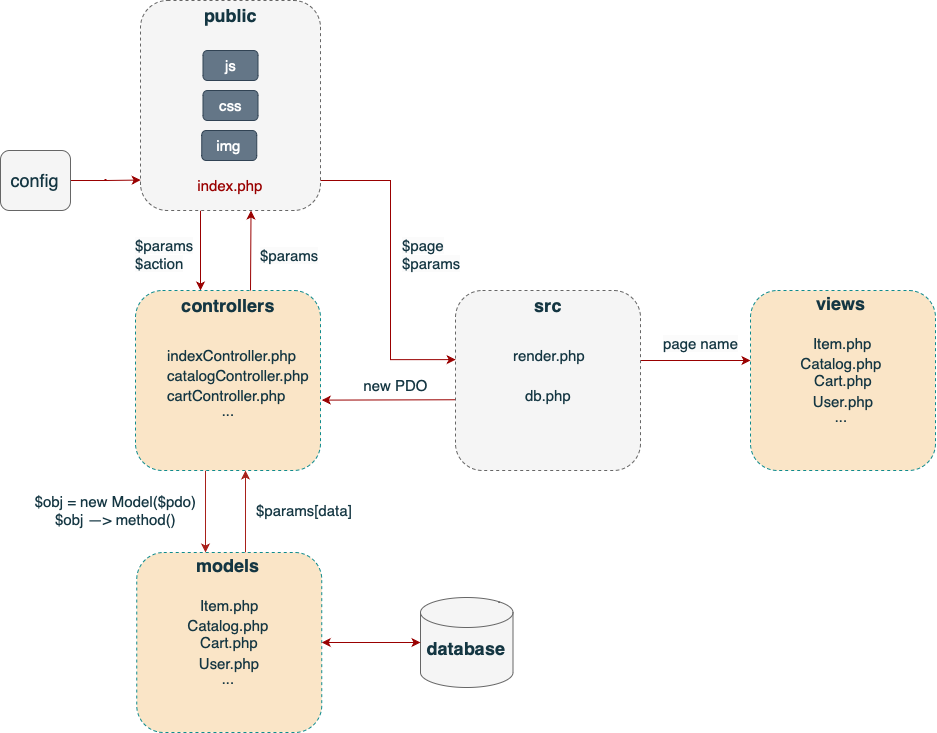

The diagram above was exported from draw.io. Its source (the exported page's mxGraphModel, read from the mxfile embedded in the PNG):
<mxGraphModel dx="1363" dy="734" grid="1" gridSize="10" guides="1" tooltips="1" connect="1" arrows="1" fold="1" page="1" pageScale="1" pageWidth="827" pageHeight="1169" background="#ffffff" math="0" shadow="0">
  <root>
    <mxCell id="0" />
    <mxCell id="1" parent="0" />
    <mxCell id="KSB6Uo6N1_rwbF0L1vXY-15" value="" style="edgeStyle=orthogonalEdgeStyle;rounded=0;orthogonalLoop=1;jettySize=auto;html=1;strokeColor=#990000;" parent="1" source="A6xPpOOgAk4EvI7z3leJ-7" target="A6xPpOOgAk4EvI7z3leJ-26" edge="1">
      <mxGeometry relative="1" as="geometry">
        <Array as="points">
          <mxPoint x="780" y="390" />
          <mxPoint x="780" y="390" />
        </Array>
      </mxGeometry>
    </mxCell>
    <mxCell id="A6xPpOOgAk4EvI7z3leJ-7" value="" style="rounded=1;whiteSpace=wrap;html=1;fontSize=15;dashed=1;textOpacity=0;labelBorderColor=default;labelBackgroundColor=none;fillColor=#f5f5f5;strokeColor=#666666;fontColor=#333333;" parent="1" vertex="1">
      <mxGeometry x="720" y="120" width="180" height="210" as="geometry" />
    </mxCell>
    <mxCell id="A6xPpOOgAk4EvI7z3leJ-8" value="&lt;b&gt;&lt;font style=&quot;font-size: 18px;&quot;&gt;public&lt;/font&gt;&lt;/b&gt;" style="text;html=1;align=center;verticalAlign=middle;resizable=0;points=[];autosize=1;strokeColor=none;fillColor=none;fontSize=15;labelBackgroundColor=none;fontColor=#143642;" parent="1" vertex="1">
      <mxGeometry x="770" y="120" width="80" height="30" as="geometry" />
    </mxCell>
    <mxCell id="A6xPpOOgAk4EvI7z3leJ-9" value="css" style="rounded=1;whiteSpace=wrap;html=1;fontSize=15;labelBackgroundColor=none;fillColor=#647687;strokeColor=#314354;fontColor=#ffffff;" parent="1" vertex="1">
      <mxGeometry x="782.5" y="210" width="55" height="30" as="geometry" />
    </mxCell>
    <mxCell id="A6xPpOOgAk4EvI7z3leJ-10" value="img" style="rounded=1;whiteSpace=wrap;html=1;fontSize=15;labelBackgroundColor=none;fillColor=#647687;strokeColor=#314354;fontColor=#ffffff;" parent="1" vertex="1">
      <mxGeometry x="781.25" y="250" width="55" height="30" as="geometry" />
    </mxCell>
    <mxCell id="A6xPpOOgAk4EvI7z3leJ-16" value="index.php" style="text;html=1;strokeColor=none;fillColor=none;align=center;verticalAlign=middle;whiteSpace=wrap;rounded=0;fontSize=15;labelBackgroundColor=none;fontColor=#990000;" parent="1" vertex="1">
      <mxGeometry x="780" y="290" width="60" height="30" as="geometry" />
    </mxCell>
    <mxCell id="KSB6Uo6N1_rwbF0L1vXY-24" value="" style="edgeStyle=orthogonalEdgeStyle;rounded=0;orthogonalLoop=1;jettySize=auto;html=1;elbow=vertical;entryX=0.001;entryY=0.855;entryDx=0;entryDy=0;entryPerimeter=0;fillColor=#a20025;strokeColor=#990000;" parent="1" source="A6xPpOOgAk4EvI7z3leJ-19" target="A6xPpOOgAk4EvI7z3leJ-7" edge="1">
      <mxGeometry relative="1" as="geometry" />
    </mxCell>
    <mxCell id="A6xPpOOgAk4EvI7z3leJ-19" value="&lt;font color=&quot;#143642&quot; style=&quot;font-size: 18px;&quot;&gt;config&lt;/font&gt;" style="rounded=1;whiteSpace=wrap;html=1;fontSize=15;labelBackgroundColor=none;fillColor=#f5f5f5;strokeColor=#666666;fontColor=#333333;" parent="1" vertex="1">
      <mxGeometry x="580" y="270" width="70" height="60" as="geometry" />
    </mxCell>
    <mxCell id="A6xPpOOgAk4EvI7z3leJ-36" value="" style="edgeStyle=orthogonalEdgeStyle;rounded=0;orthogonalLoop=1;jettySize=auto;html=1;fontSize=15;labelBackgroundColor=none;strokeColor=#A8201A;fontColor=default;" parent="1" source="A6xPpOOgAk4EvI7z3leJ-24" target="A6xPpOOgAk4EvI7z3leJ-35" edge="1">
      <mxGeometry relative="1" as="geometry">
        <Array as="points">
          <mxPoint x="785" y="630" />
          <mxPoint x="785" y="630" />
        </Array>
      </mxGeometry>
    </mxCell>
    <mxCell id="A6xPpOOgAk4EvI7z3leJ-24" value="" style="rounded=1;whiteSpace=wrap;html=1;fontSize=15;dashed=1;labelBorderColor=default;fillColor=#FAE5C7;strokeColor=#0F8B8D;labelBackgroundColor=none;fontColor=#143642;" parent="1" vertex="1">
      <mxGeometry x="715" y="410" width="185" height="180" as="geometry" />
    </mxCell>
    <mxCell id="A6xPpOOgAk4EvI7z3leJ-26" value="&lt;b&gt;&lt;font style=&quot;font-size: 18px;&quot;&gt;controllers&lt;/font&gt;&lt;br&gt;&lt;/b&gt;" style="text;html=1;strokeColor=none;fillColor=none;align=center;verticalAlign=middle;whiteSpace=wrap;rounded=0;fontSize=15;labelBackgroundColor=none;fontColor=#143642;" parent="1" vertex="1">
      <mxGeometry x="777.5" y="410" width="60" height="30" as="geometry" />
    </mxCell>
    <mxCell id="A6xPpOOgAk4EvI7z3leJ-34" value="&lt;span style=&quot;caret-color: rgb(0, 0, 0); font-family: Helvetica; font-size: 15px; font-style: normal; font-variant-caps: normal; font-weight: 400; letter-spacing: normal; text-align: center; text-indent: 0px; text-transform: none; word-spacing: 0px; -webkit-text-stroke-width: 0px; background-color: rgb(251, 251, 251); text-decoration: none; float: none; display: inline !important;&quot;&gt;$params&lt;br&gt;$action&lt;br&gt;&lt;br&gt;&lt;/span&gt;" style="text;whiteSpace=wrap;html=1;fontSize=15;labelBackgroundColor=none;fontColor=#143642;" parent="1" vertex="1">
      <mxGeometry x="712.5" y="350" width="70" height="40" as="geometry" />
    </mxCell>
    <mxCell id="A6xPpOOgAk4EvI7z3leJ-38" value="" style="edgeStyle=orthogonalEdgeStyle;rounded=0;orthogonalLoop=1;jettySize=auto;html=1;fontSize=15;labelBackgroundColor=none;strokeColor=#A8201A;fontColor=default;" parent="1" source="A6xPpOOgAk4EvI7z3leJ-35" target="A6xPpOOgAk4EvI7z3leJ-24" edge="1">
      <mxGeometry relative="1" as="geometry">
        <Array as="points">
          <mxPoint x="825" y="630" />
          <mxPoint x="825" y="630" />
        </Array>
      </mxGeometry>
    </mxCell>
    <mxCell id="A6xPpOOgAk4EvI7z3leJ-35" value="" style="rounded=1;whiteSpace=wrap;html=1;fontSize=15;dashed=1;labelBorderColor=default;fillColor=#FAE5C7;strokeColor=#0F8B8D;labelBackgroundColor=none;fontColor=#143642;" parent="1" vertex="1">
      <mxGeometry x="716.25" y="672" width="185" height="180" as="geometry" />
    </mxCell>
    <mxCell id="A6xPpOOgAk4EvI7z3leJ-37" value="&lt;b&gt;&lt;font style=&quot;font-size: 18px;&quot;&gt;models&lt;/font&gt;&lt;br&gt;&lt;/b&gt;" style="text;html=1;strokeColor=none;fillColor=none;align=center;verticalAlign=middle;whiteSpace=wrap;rounded=0;fontSize=15;labelBackgroundColor=none;fontColor=#143642;" parent="1" vertex="1">
      <mxGeometry x="777.5" y="670" width="60" height="30" as="geometry" />
    </mxCell>
    <mxCell id="A6xPpOOgAk4EvI7z3leJ-39" value="&lt;b style=&quot;font-style: normal; font-variant-caps: normal; letter-spacing: normal; text-align: start; text-indent: 0px; text-transform: none; word-spacing: 0px; -webkit-text-stroke-width: 0px; text-decoration: none; caret-color: rgb(0, 0, 0); font-weight: normal;&quot; id=&quot;docs-internal-guid-b71bb7ab-7fff-38e6-f7fd-65bf495fe84a&quot;&gt;&lt;span style=&quot;font-family: Calibri, sans-serif; background-color: transparent; font-weight: 400; font-style: normal; font-variant-ligatures: normal; font-variant-numeric: normal; font-variant-caps: normal; font-variant-alternates: normal; font-variant-east-asian: normal; font-variant-position: normal; text-decoration: none; vertical-align: baseline;&quot;&gt;&lt;font style=&quot;font-size: 15px;&quot;&gt;$obj = new Model($pdo)&lt;br&gt;$obj —&amp;gt; method()&lt;/font&gt;&lt;/span&gt;&lt;/b&gt;" style="text;html=1;strokeColor=none;fillColor=none;align=center;verticalAlign=middle;whiteSpace=wrap;rounded=0;fontSize=15;labelBackgroundColor=none;fontColor=#143642;" parent="1" vertex="1">
      <mxGeometry x="612.5" y="620" width="165" height="20" as="geometry" />
    </mxCell>
    <mxCell id="A6xPpOOgAk4EvI7z3leJ-42" value="$params[data]" style="text;html=1;strokeColor=none;fillColor=none;align=center;verticalAlign=middle;whiteSpace=wrap;rounded=0;fontSize=15;labelBackgroundColor=none;fontColor=#143642;" parent="1" vertex="1">
      <mxGeometry x="853.75" y="615" width="60" height="30" as="geometry" />
    </mxCell>
    <mxCell id="A6xPpOOgAk4EvI7z3leJ-43" value="Catalog.php" style="text;html=1;strokeColor=none;fillColor=none;align=center;verticalAlign=middle;whiteSpace=wrap;rounded=0;fontSize=15;labelBackgroundColor=none;fontColor=#143642;" parent="1" vertex="1">
      <mxGeometry x="777.5" y="730" width="60" height="30" as="geometry" />
    </mxCell>
    <mxCell id="A6xPpOOgAk4EvI7z3leJ-44" value="Item.php" style="text;whiteSpace=wrap;html=1;fontSize=15;labelBackgroundColor=none;fontColor=#143642;" parent="1" vertex="1">
      <mxGeometry x="777.5" y="710" width="60" height="30" as="geometry" />
    </mxCell>
    <mxCell id="A6xPpOOgAk4EvI7z3leJ-45" value="" style="shape=cylinder3;whiteSpace=wrap;html=1;boundedLbl=1;backgroundOutline=1;size=15;labelBorderColor=default;fontSize=15;labelBackgroundColor=none;fillColor=#f5f5f5;strokeColor=#666666;fontColor=#333333;" parent="1" vertex="1">
      <mxGeometry x="1000" y="717" width="92.5" height="90" as="geometry" />
    </mxCell>
    <mxCell id="A6xPpOOgAk4EvI7z3leJ-46" value="&lt;font style=&quot;font-size: 18px;&quot;&gt;&lt;b&gt;database&lt;/b&gt;&lt;/font&gt;" style="text;html=1;strokeColor=none;fillColor=none;align=center;verticalAlign=middle;whiteSpace=wrap;rounded=0;fontSize=15;labelBackgroundColor=none;fontColor=#143642;" parent="1" vertex="1">
      <mxGeometry x="1016.25" y="753" width="60" height="30" as="geometry" />
    </mxCell>
    <mxCell id="A6xPpOOgAk4EvI7z3leJ-49" value="" style="endArrow=classic;startArrow=classic;html=1;rounded=0;fontSize=15;exitX=0;exitY=0.5;exitDx=0;exitDy=0;exitPerimeter=0;entryX=1;entryY=0.5;entryDx=0;entryDy=0;labelBackgroundColor=none;strokeColor=#990000;fontColor=default;strokeWidth=1;startSize=6;sourcePerimeterSpacing=0;jumpSize=0;" parent="1" source="A6xPpOOgAk4EvI7z3leJ-45" target="A6xPpOOgAk4EvI7z3leJ-35" edge="1">
      <mxGeometry width="50" height="50" relative="1" as="geometry">
        <mxPoint x="1139.2150000000001" y="622.98" as="sourcePoint" />
        <mxPoint x="1089.2150000000001" y="672.98" as="targetPoint" />
      </mxGeometry>
    </mxCell>
    <mxCell id="A6xPpOOgAk4EvI7z3leJ-56" value="Cart.php" style="text;html=1;strokeColor=none;fillColor=none;align=center;verticalAlign=middle;whiteSpace=wrap;rounded=0;fontSize=15;labelBackgroundColor=none;fontColor=#143642;" parent="1" vertex="1">
      <mxGeometry x="780" y="750" width="57.5" height="24" as="geometry" />
    </mxCell>
    <mxCell id="A6xPpOOgAk4EvI7z3leJ-57" value="User.php" style="text;html=1;strokeColor=none;fillColor=none;align=center;verticalAlign=middle;whiteSpace=wrap;rounded=0;fontSize=15;labelBackgroundColor=none;fontColor=#143642;" parent="1" vertex="1">
      <mxGeometry x="778.75" y="768" width="60" height="30" as="geometry" />
    </mxCell>
    <mxCell id="A6xPpOOgAk4EvI7z3leJ-58" value="..." style="text;html=1;strokeColor=none;fillColor=none;align=center;verticalAlign=middle;whiteSpace=wrap;rounded=0;fontSize=15;labelBackgroundColor=none;fontColor=#143642;" parent="1" vertex="1">
      <mxGeometry x="777.5" y="783" width="60" height="30" as="geometry" />
    </mxCell>
    <mxCell id="KSB6Uo6N1_rwbF0L1vXY-25" value="" style="edgeStyle=orthogonalEdgeStyle;rounded=0;orthogonalLoop=1;jettySize=auto;html=1;elbow=vertical;strokeColor=#990000;" parent="1" source="A6xPpOOgAk4EvI7z3leJ-59" target="A6xPpOOgAk4EvI7z3leJ-69" edge="1">
      <mxGeometry relative="1" as="geometry">
        <Array as="points">
          <mxPoint x="1290" y="480" />
          <mxPoint x="1290" y="480" />
        </Array>
      </mxGeometry>
    </mxCell>
    <mxCell id="A6xPpOOgAk4EvI7z3leJ-59" value="" style="rounded=1;whiteSpace=wrap;html=1;fontSize=15;dashed=1;labelBorderColor=default;labelBackgroundColor=none;fillColor=#f5f5f5;fontColor=#333333;strokeColor=#666666;" parent="1" vertex="1">
      <mxGeometry x="1035" y="410" width="185" height="180" as="geometry" />
    </mxCell>
    <mxCell id="A6xPpOOgAk4EvI7z3leJ-61" value="&lt;span style=&quot;caret-color: rgb(0, 0, 0); font-family: Helvetica; font-size: 15px; font-style: normal; font-variant-caps: normal; font-weight: 400; letter-spacing: normal; text-align: center; text-indent: 0px; text-transform: none; word-spacing: 0px; -webkit-text-stroke-width: 0px; background-color: rgb(251, 251, 251); text-decoration: none; float: none; display: inline !important;&quot;&gt;$params&lt;br&gt;&lt;br&gt;&lt;/span&gt;" style="text;whiteSpace=wrap;html=1;fontSize=15;labelBackgroundColor=none;fontColor=#143642;" parent="1" vertex="1">
      <mxGeometry x="837.5" y="360" width="70" height="40" as="geometry" />
    </mxCell>
    <mxCell id="A6xPpOOgAk4EvI7z3leJ-62" value="&lt;b&gt;&lt;font style=&quot;font-size: 18px;&quot;&gt;src&lt;/font&gt;&lt;/b&gt;" style="text;html=1;strokeColor=none;fillColor=none;align=center;verticalAlign=middle;whiteSpace=wrap;rounded=0;fontSize=15;labelBackgroundColor=none;fontColor=#143642;" parent="1" vertex="1">
      <mxGeometry x="1097.5" y="410" width="60" height="30" as="geometry" />
    </mxCell>
    <mxCell id="A6xPpOOgAk4EvI7z3leJ-63" value="render.php" style="text;html=1;strokeColor=none;fillColor=none;align=center;verticalAlign=middle;whiteSpace=wrap;rounded=0;fontSize=15;labelBackgroundColor=none;fontColor=#143642;" parent="1" vertex="1">
      <mxGeometry x="1098.75" y="460" width="60" height="30" as="geometry" />
    </mxCell>
    <mxCell id="A6xPpOOgAk4EvI7z3leJ-64" value="db.php" style="text;html=1;strokeColor=none;fillColor=none;align=center;verticalAlign=middle;whiteSpace=wrap;rounded=0;fontSize=15;labelBackgroundColor=none;fontColor=#143642;" parent="1" vertex="1">
      <mxGeometry x="1097.5" y="500" width="60" height="30" as="geometry" />
    </mxCell>
    <mxCell id="A6xPpOOgAk4EvI7z3leJ-69" value="" style="rounded=1;whiteSpace=wrap;html=1;fontSize=15;dashed=1;labelBorderColor=default;fillColor=#FAE5C7;strokeColor=#0F8B8D;labelBackgroundColor=none;fontColor=#143642;" parent="1" vertex="1">
      <mxGeometry x="1330" y="410" width="185" height="180" as="geometry" />
    </mxCell>
    <mxCell id="A6xPpOOgAk4EvI7z3leJ-70" value="&lt;b&gt;&lt;font style=&quot;font-size: 18px;&quot;&gt;views&lt;/font&gt;&lt;br&gt;&lt;/b&gt;" style="text;html=1;strokeColor=none;fillColor=none;align=center;verticalAlign=middle;whiteSpace=wrap;rounded=0;fontSize=15;labelBackgroundColor=none;fontColor=#143642;" parent="1" vertex="1">
      <mxGeometry x="1391.25" y="408" width="60" height="30" as="geometry" />
    </mxCell>
    <mxCell id="A6xPpOOgAk4EvI7z3leJ-71" value="Catalog.php" style="text;html=1;strokeColor=none;fillColor=none;align=center;verticalAlign=middle;whiteSpace=wrap;rounded=0;fontSize=15;labelBackgroundColor=none;fontColor=#143642;" parent="1" vertex="1">
      <mxGeometry x="1391.25" y="468" width="60" height="30" as="geometry" />
    </mxCell>
    <mxCell id="A6xPpOOgAk4EvI7z3leJ-72" value="Item.php" style="text;whiteSpace=wrap;html=1;fontSize=15;labelBackgroundColor=none;fontColor=#143642;" parent="1" vertex="1">
      <mxGeometry x="1391.25" y="448" width="60" height="30" as="geometry" />
    </mxCell>
    <mxCell id="A6xPpOOgAk4EvI7z3leJ-73" value="Cart.php" style="text;html=1;strokeColor=none;fillColor=none;align=center;verticalAlign=middle;whiteSpace=wrap;rounded=0;fontSize=15;labelBackgroundColor=none;fontColor=#143642;" parent="1" vertex="1">
      <mxGeometry x="1393.75" y="488" width="57.5" height="24" as="geometry" />
    </mxCell>
    <mxCell id="A6xPpOOgAk4EvI7z3leJ-74" value="User.php" style="text;html=1;strokeColor=none;fillColor=none;align=center;verticalAlign=middle;whiteSpace=wrap;rounded=0;fontSize=15;labelBackgroundColor=none;fontColor=#143642;" parent="1" vertex="1">
      <mxGeometry x="1392.5" y="506" width="60" height="30" as="geometry" />
    </mxCell>
    <mxCell id="A6xPpOOgAk4EvI7z3leJ-75" value="..." style="text;html=1;strokeColor=none;fillColor=none;align=center;verticalAlign=middle;whiteSpace=wrap;rounded=0;fontSize=15;labelBackgroundColor=none;fontColor=#143642;" parent="1" vertex="1">
      <mxGeometry x="1391.25" y="521" width="60" height="30" as="geometry" />
    </mxCell>
    <mxCell id="A6xPpOOgAk4EvI7z3leJ-77" value="js" style="rounded=1;whiteSpace=wrap;html=1;fontSize=15;labelBackgroundColor=none;fillColor=#647687;strokeColor=#314354;fontColor=#ffffff;" parent="1" vertex="1">
      <mxGeometry x="782.5" y="170" width="55" height="30" as="geometry" />
    </mxCell>
    <mxCell id="KSB6Uo6N1_rwbF0L1vXY-1" value="indexController.php" style="text;whiteSpace=wrap;html=1;fontSize=15;labelBackgroundColor=none;fontColor=#143642;" parent="1" vertex="1">
      <mxGeometry x="745" y="460" width="60" height="30" as="geometry" />
    </mxCell>
    <mxCell id="KSB6Uo6N1_rwbF0L1vXY-2" value="catalogController.php" style="text;whiteSpace=wrap;html=1;fontSize=15;labelBackgroundColor=none;fontColor=#143642;" parent="1" vertex="1">
      <mxGeometry x="745" y="480" width="60" height="30" as="geometry" />
    </mxCell>
    <mxCell id="KSB6Uo6N1_rwbF0L1vXY-3" value="cartController.php" style="text;whiteSpace=wrap;html=1;fontSize=15;labelBackgroundColor=none;fontColor=#143642;" parent="1" vertex="1">
      <mxGeometry x="745" y="500" width="60" height="30" as="geometry" />
    </mxCell>
    <mxCell id="KSB6Uo6N1_rwbF0L1vXY-4" value="..." style="text;html=1;strokeColor=none;fillColor=none;align=center;verticalAlign=middle;whiteSpace=wrap;rounded=0;fontSize=15;labelBackgroundColor=none;fontColor=#143642;" parent="1" vertex="1">
      <mxGeometry x="777.5" y="515" width="60" height="30" as="geometry" />
    </mxCell>
    <mxCell id="KSB6Uo6N1_rwbF0L1vXY-9" value="&lt;font style=&quot;font-size: 15px;&quot; color=&quot;#143642&quot;&gt;new PDO&lt;/font&gt;" style="text;html=1;align=center;verticalAlign=middle;resizable=0;points=[];autosize=1;strokeColor=none;fillColor=none;" parent="1" vertex="1">
      <mxGeometry x="930" y="490" width="90" height="30" as="geometry" />
    </mxCell>
    <mxCell id="KSB6Uo6N1_rwbF0L1vXY-18" value="" style="endArrow=classic;html=1;rounded=0;exitX=0.875;exitY=0;exitDx=0;exitDy=0;exitPerimeter=0;entryX=0.614;entryY=1;entryDx=0;entryDy=0;entryPerimeter=0;strokeColor=#990000;" parent="1" source="A6xPpOOgAk4EvI7z3leJ-26" target="A6xPpOOgAk4EvI7z3leJ-7" edge="1">
      <mxGeometry width="50" height="50" relative="1" as="geometry">
        <mxPoint x="790" y="410" as="sourcePoint" />
        <mxPoint x="840" y="360" as="targetPoint" />
      </mxGeometry>
    </mxCell>
    <mxCell id="KSB6Uo6N1_rwbF0L1vXY-19" value="" style="endArrow=classic;html=1;rounded=0;entryX=1.007;entryY=0.609;entryDx=0;entryDy=0;entryPerimeter=0;exitX=-0.002;exitY=0.607;exitDx=0;exitDy=0;exitPerimeter=0;strokeColor=#990000;" parent="1" source="A6xPpOOgAk4EvI7z3leJ-59" target="A6xPpOOgAk4EvI7z3leJ-24" edge="1">
      <mxGeometry width="50" height="50" relative="1" as="geometry">
        <mxPoint x="1030" y="520" as="sourcePoint" />
        <mxPoint x="850" y="480" as="targetPoint" />
      </mxGeometry>
    </mxCell>
    <mxCell id="KSB6Uo6N1_rwbF0L1vXY-22" value="" style="endArrow=classic;html=1;rounded=0;edgeStyle=orthogonalEdgeStyle;entryX=0.001;entryY=0.384;entryDx=0;entryDy=0;entryPerimeter=0;strokeColor=#990000;" parent="1" target="A6xPpOOgAk4EvI7z3leJ-59" edge="1">
      <mxGeometry width="50" height="50" relative="1" as="geometry">
        <mxPoint x="900" y="300" as="sourcePoint" />
        <mxPoint x="1030" y="480" as="targetPoint" />
        <Array as="points">
          <mxPoint x="970" y="300" />
          <mxPoint x="970" y="479" />
        </Array>
      </mxGeometry>
    </mxCell>
    <mxCell id="KSB6Uo6N1_rwbF0L1vXY-26" value="&lt;span style=&quot;caret-color: rgb(0, 0, 0); font-family: Helvetica; font-size: 15px; font-style: normal; font-variant-caps: normal; font-weight: 400; letter-spacing: normal; text-align: center; text-indent: 0px; text-transform: none; word-spacing: 0px; -webkit-text-stroke-width: 0px; background-color: rgb(251, 251, 251); text-decoration: none; float: none; display: inline !important;&quot;&gt;$page&lt;br&gt;$params&lt;br&gt;&lt;/span&gt;" style="text;whiteSpace=wrap;html=1;fontSize=15;labelBackgroundColor=none;fontColor=#143642;" parent="1" vertex="1">
      <mxGeometry x="980" y="350" width="70" height="40" as="geometry" />
    </mxCell>
    <mxCell id="KSB6Uo6N1_rwbF0L1vXY-28" value="&lt;span style=&quot;caret-color: rgb(0, 0, 0); font-family: Helvetica; font-size: 15px; font-style: normal; font-variant-caps: normal; font-weight: 400; letter-spacing: normal; text-align: center; text-indent: 0px; text-transform: none; word-spacing: 0px; -webkit-text-stroke-width: 0px; background-color: rgb(251, 251, 251); text-decoration: none; float: none; display: inline !important;&quot;&gt;page name&lt;br&gt;&lt;/span&gt;" style="text;whiteSpace=wrap;html=1;fontSize=15;labelBackgroundColor=none;fontColor=#143642;" parent="1" vertex="1">
      <mxGeometry x="1241" y="448" width="89" height="40" as="geometry" />
    </mxCell>
  </root>
</mxGraphModel>